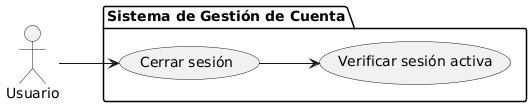

The diagram above was rendered by PlantUML. Its source (embedded in the PNG):
@startuml
left to right direction

actor "Usuario" as U

package "Sistema de Gestión de Cuenta" {
  usecase "Cerrar sesión" as UC1
  usecase "Verificar sesión activa" as UC2
}

U --> UC1
UC1 --> UC2
@enduml